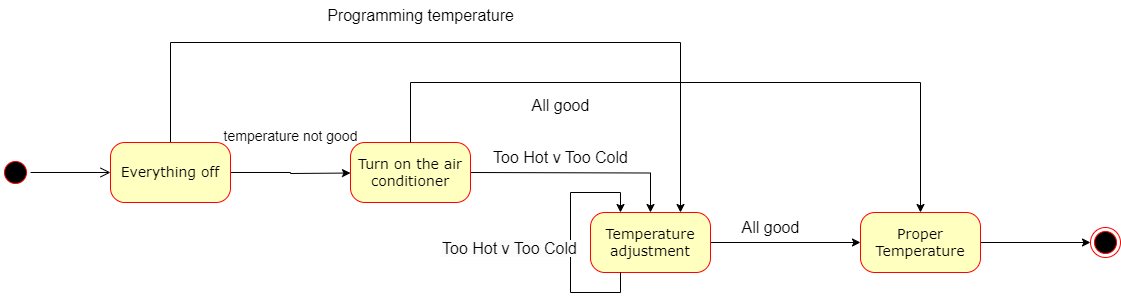

The diagram above was exported from draw.io. Its source (the exported page's mxGraphModel, read from the mxfile embedded in the PNG):
<mxGraphModel dx="1434" dy="738" grid="1" gridSize="10" guides="1" tooltips="1" connect="1" arrows="1" fold="1" page="1" pageScale="1" pageWidth="1100" pageHeight="850" background="#FFFFFF" math="0" shadow="0">
  <root>
    <mxCell id="0" />
    <mxCell id="1" parent="0" />
    <mxCell id="382b91b5511bd0f7-1" value="" style="ellipse;html=1;shape=startState;fillColor=#000000;strokeColor=#ff0000;rounded=1;shadow=0;comic=0;labelBackgroundColor=none;fontFamily=Verdana;fontSize=12;fontColor=#000000;align=center;direction=south;" parent="1" vertex="1">
      <mxGeometry x="140" y="485" width="30" height="30" as="geometry" />
    </mxCell>
    <mxCell id="20xfyNSiRfc5Ya1AGEO5-2" style="edgeStyle=orthogonalEdgeStyle;rounded=0;orthogonalLoop=1;jettySize=auto;html=1;exitX=1;exitY=0.5;exitDx=0;exitDy=0;" parent="1" source="382b91b5511bd0f7-6" edge="1">
      <mxGeometry relative="1" as="geometry">
        <mxPoint x="489.9999999999998" y="500.52941176470586" as="targetPoint" />
      </mxGeometry>
    </mxCell>
    <mxCell id="20xfyNSiRfc5Ya1AGEO5-27" style="edgeStyle=orthogonalEdgeStyle;rounded=0;orthogonalLoop=1;jettySize=auto;html=1;exitX=0.5;exitY=0;exitDx=0;exitDy=0;entryX=0.75;entryY=0;entryDx=0;entryDy=0;" parent="1" source="382b91b5511bd0f7-6" target="20xfyNSiRfc5Ya1AGEO5-9" edge="1">
      <mxGeometry relative="1" as="geometry">
        <Array as="points">
          <mxPoint x="310" y="370" />
          <mxPoint x="820" y="370" />
        </Array>
      </mxGeometry>
    </mxCell>
    <mxCell id="382b91b5511bd0f7-6" value="Everything off" style="rounded=1;whiteSpace=wrap;html=1;arcSize=24;fillColor=#ffffc0;strokeColor=#ff0000;shadow=0;comic=0;labelBackgroundColor=none;fontFamily=Verdana;fontSize=14;fontColor=#000000;align=center;" parent="1" vertex="1">
      <mxGeometry x="250" y="470" width="120" height="60" as="geometry" />
    </mxCell>
    <mxCell id="2a3bc250acf0617d-9" style="edgeStyle=orthogonalEdgeStyle;html=1;labelBackgroundColor=none;endArrow=open;endSize=8;strokeColor=#000000;fontFamily=Verdana;fontSize=12;align=left;" parent="1" source="382b91b5511bd0f7-1" target="382b91b5511bd0f7-6" edge="1">
      <mxGeometry relative="1" as="geometry" />
    </mxCell>
    <mxCell id="20xfyNSiRfc5Ya1AGEO5-1" value="" style="ellipse;html=1;shape=endState;fillColor=#000000;strokeColor=#ff0000;rounded=1;shadow=0;comic=0;labelBackgroundColor=none;fontFamily=Verdana;fontSize=12;fontColor=#000000;align=center;" parent="1" vertex="1">
      <mxGeometry x="1230" y="555" width="30" height="30" as="geometry" />
    </mxCell>
    <mxCell id="20xfyNSiRfc5Ya1AGEO5-3" value="&lt;font style=&quot;font-size: 14px;&quot;&gt;temperature not good&lt;/font&gt;" style="text;html=1;align=center;verticalAlign=middle;resizable=0;points=[];autosize=1;strokeColor=none;fillColor=none;fontSize=16;" parent="1" vertex="1">
      <mxGeometry x="350" y="448" width="160" height="30" as="geometry" />
    </mxCell>
    <mxCell id="20xfyNSiRfc5Ya1AGEO5-13" style="edgeStyle=orthogonalEdgeStyle;rounded=0;orthogonalLoop=1;jettySize=auto;html=1;exitX=1;exitY=0.5;exitDx=0;exitDy=0;" parent="1" target="20xfyNSiRfc5Ya1AGEO5-9" edge="1">
      <mxGeometry relative="1" as="geometry">
        <mxPoint x="610" y="500" as="sourcePoint" />
      </mxGeometry>
    </mxCell>
    <mxCell id="20xfyNSiRfc5Ya1AGEO5-6" value="Turn on the air conditioner" style="rounded=1;whiteSpace=wrap;html=1;arcSize=24;fillColor=#ffffc0;strokeColor=#ff0000;shadow=0;comic=0;labelBackgroundColor=none;fontFamily=Verdana;fontSize=14;fontColor=#000000;align=center;" parent="1" vertex="1">
      <mxGeometry x="490" y="470" width="120" height="60" as="geometry" />
    </mxCell>
    <mxCell id="20xfyNSiRfc5Ya1AGEO5-15" style="edgeStyle=orthogonalEdgeStyle;rounded=0;orthogonalLoop=1;jettySize=auto;html=1;exitX=1;exitY=0.5;exitDx=0;exitDy=0;entryX=0;entryY=0.5;entryDx=0;entryDy=0;" parent="1" source="20xfyNSiRfc5Ya1AGEO5-9" target="20xfyNSiRfc5Ya1AGEO5-11" edge="1">
      <mxGeometry relative="1" as="geometry" />
    </mxCell>
    <mxCell id="20xfyNSiRfc5Ya1AGEO5-9" value="Temperature adjustment" style="rounded=1;whiteSpace=wrap;html=1;arcSize=24;fillColor=#ffffc0;strokeColor=#ff0000;shadow=0;comic=0;labelBackgroundColor=none;fontFamily=Verdana;fontSize=14;fontColor=#000000;align=center;" parent="1" vertex="1">
      <mxGeometry x="730" y="540" width="120" height="60" as="geometry" />
    </mxCell>
    <mxCell id="20xfyNSiRfc5Ya1AGEO5-16" style="edgeStyle=orthogonalEdgeStyle;rounded=0;orthogonalLoop=1;jettySize=auto;html=1;exitX=1;exitY=0.5;exitDx=0;exitDy=0;entryX=0;entryY=0.5;entryDx=0;entryDy=0;" parent="1" source="20xfyNSiRfc5Ya1AGEO5-11" target="20xfyNSiRfc5Ya1AGEO5-1" edge="1">
      <mxGeometry relative="1" as="geometry" />
    </mxCell>
    <mxCell id="20xfyNSiRfc5Ya1AGEO5-11" value="Proper Temperature" style="rounded=1;whiteSpace=wrap;html=1;arcSize=24;fillColor=#ffffc0;strokeColor=#ff0000;shadow=0;comic=0;labelBackgroundColor=none;fontFamily=Verdana;fontSize=14;fontColor=#000000;align=center;" parent="1" vertex="1">
      <mxGeometry x="1000" y="540" width="120" height="60" as="geometry" />
    </mxCell>
    <mxCell id="20xfyNSiRfc5Ya1AGEO5-21" style="edgeStyle=orthogonalEdgeStyle;rounded=0;orthogonalLoop=1;jettySize=auto;html=1;exitX=0.25;exitY=1;exitDx=0;exitDy=0;entryX=0.25;entryY=0;entryDx=0;entryDy=0;" parent="1" source="20xfyNSiRfc5Ya1AGEO5-9" target="20xfyNSiRfc5Ya1AGEO5-9" edge="1">
      <mxGeometry relative="1" as="geometry">
        <Array as="points">
          <mxPoint x="760" y="620" />
          <mxPoint x="710" y="620" />
          <mxPoint x="710" y="520" />
          <mxPoint x="760" y="520" />
        </Array>
      </mxGeometry>
    </mxCell>
    <mxCell id="20xfyNSiRfc5Ya1AGEO5-22" value="&lt;font style=&quot;font-size: 16px;&quot;&gt;Too Hot v Too Cold&lt;/font&gt;" style="text;html=1;align=center;verticalAlign=middle;resizable=0;points=[];autosize=1;strokeColor=none;fillColor=none;" parent="1" vertex="1">
      <mxGeometry x="620" y="470" width="160" height="30" as="geometry" />
    </mxCell>
    <mxCell id="20xfyNSiRfc5Ya1AGEO5-24" value="&lt;span style=&quot;color: rgb(0, 0, 0); font-family: Helvetica; font-size: 16px; font-style: normal; font-variant-ligatures: normal; font-variant-caps: normal; font-weight: 400; letter-spacing: normal; orphans: 2; text-align: center; text-indent: 0px; text-transform: none; widows: 2; word-spacing: 0px; -webkit-text-stroke-width: 0px; background-color: rgb(251, 251, 251); text-decoration-thickness: initial; text-decoration-style: initial; text-decoration-color: initial; float: none; display: inline !important;&quot;&gt;Too Hot v Too Cold&lt;/span&gt;" style="text;whiteSpace=wrap;html=1;" parent="1" vertex="1">
      <mxGeometry x="580" y="560" width="160" height="40" as="geometry" />
    </mxCell>
    <mxCell id="20xfyNSiRfc5Ya1AGEO5-25" value="&lt;font style=&quot;font-size: 16px;&quot;&gt;All good&lt;/font&gt;" style="text;html=1;align=center;verticalAlign=middle;resizable=0;points=[];autosize=1;strokeColor=none;fillColor=none;" parent="1" vertex="1">
      <mxGeometry x="870" y="540" width="80" height="30" as="geometry" />
    </mxCell>
    <mxCell id="20xfyNSiRfc5Ya1AGEO5-28" value="&lt;font style=&quot;font-size: 16px;&quot;&gt;Programming temperature&lt;/font&gt;" style="text;html=1;align=center;verticalAlign=middle;resizable=0;points=[];autosize=1;strokeColor=none;fillColor=none;" parent="1" vertex="1">
      <mxGeometry x="455" y="328" width="210" height="30" as="geometry" />
    </mxCell>
    <mxCell id="20xfyNSiRfc5Ya1AGEO5-31" value="&lt;font style=&quot;font-size: 16px;&quot;&gt;All good&lt;/font&gt;" style="text;html=1;align=center;verticalAlign=middle;resizable=0;points=[];autosize=1;strokeColor=none;fillColor=none;" parent="1" vertex="1">
      <mxGeometry x="660" y="418" width="80" height="30" as="geometry" />
    </mxCell>
    <mxCell id="Q4IgeoOIPudN8K301vCc-1" value="" style="endArrow=classic;html=1;rounded=0;exitX=0.5;exitY=0;exitDx=0;exitDy=0;entryX=0.5;entryY=0;entryDx=0;entryDy=0;" edge="1" parent="1" source="20xfyNSiRfc5Ya1AGEO5-6" target="20xfyNSiRfc5Ya1AGEO5-11">
      <mxGeometry width="50" height="50" relative="1" as="geometry">
        <mxPoint x="700" y="610" as="sourcePoint" />
        <mxPoint x="750" y="560" as="targetPoint" />
        <Array as="points">
          <mxPoint x="550" y="410" />
          <mxPoint x="1060" y="410" />
        </Array>
      </mxGeometry>
    </mxCell>
  </root>
</mxGraphModel>